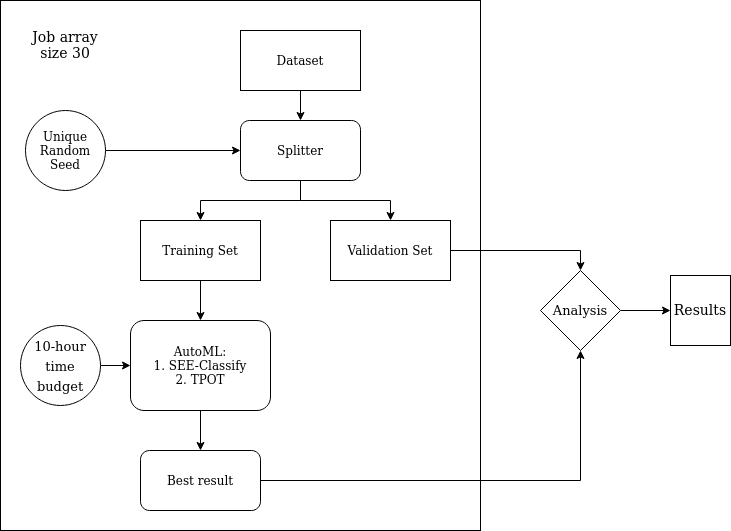

The diagram above was exported from draw.io. Its source (the exported page's mxGraphModel, read from the mxfile embedded in the PNG):
<mxGraphModel dx="2083" dy="631" grid="1" gridSize="10" guides="1" tooltips="1" connect="1" arrows="1" fold="1" page="1" pageScale="1" pageWidth="850" pageHeight="1100" math="0" shadow="0">
  <root>
    <mxCell id="0" />
    <mxCell id="1" parent="0" />
    <mxCell id="CVHn_2MJooryFTUMLmQN-20" value="" style="rounded=0;whiteSpace=wrap;html=1;" parent="1" vertex="1">
      <mxGeometry x="-10" y="10" width="480" height="530" as="geometry" />
    </mxCell>
    <mxCell id="CVHn_2MJooryFTUMLmQN-8" value="" style="edgeStyle=orthogonalEdgeStyle;rounded=0;orthogonalLoop=1;jettySize=auto;html=1;" parent="1" source="CVHn_2MJooryFTUMLmQN-1" target="CVHn_2MJooryFTUMLmQN-5" edge="1">
      <mxGeometry relative="1" as="geometry" />
    </mxCell>
    <mxCell id="CVHn_2MJooryFTUMLmQN-1" value="Dataset" style="rounded=0;whiteSpace=wrap;html=1;" parent="1" vertex="1">
      <mxGeometry x="230" y="40" width="120" height="60" as="geometry" />
    </mxCell>
    <mxCell id="CVHn_2MJooryFTUMLmQN-12" style="edgeStyle=orthogonalEdgeStyle;rounded=0;orthogonalLoop=1;jettySize=auto;html=1;entryX=0.5;entryY=0;entryDx=0;entryDy=0;" parent="1" source="CVHn_2MJooryFTUMLmQN-2" target="CVHn_2MJooryFTUMLmQN-11" edge="1">
      <mxGeometry relative="1" as="geometry" />
    </mxCell>
    <mxCell id="CVHn_2MJooryFTUMLmQN-2" value="Training Set" style="rounded=0;whiteSpace=wrap;html=1;" parent="1" vertex="1">
      <mxGeometry x="130" y="230" width="120" height="60" as="geometry" />
    </mxCell>
    <mxCell id="CVHn_2MJooryFTUMLmQN-25" style="edgeStyle=orthogonalEdgeStyle;rounded=0;orthogonalLoop=1;jettySize=auto;html=1;entryX=0.5;entryY=0;entryDx=0;entryDy=0;fontSize=13;" parent="1" source="CVHn_2MJooryFTUMLmQN-3" target="CVHn_2MJooryFTUMLmQN-24" edge="1">
      <mxGeometry relative="1" as="geometry" />
    </mxCell>
    <mxCell id="CVHn_2MJooryFTUMLmQN-3" value="Validation Set" style="rounded=0;whiteSpace=wrap;html=1;" parent="1" vertex="1">
      <mxGeometry x="320" y="230" width="120" height="60" as="geometry" />
    </mxCell>
    <mxCell id="CVHn_2MJooryFTUMLmQN-9" style="edgeStyle=orthogonalEdgeStyle;rounded=0;orthogonalLoop=1;jettySize=auto;html=1;entryX=0.5;entryY=0;entryDx=0;entryDy=0;" parent="1" source="CVHn_2MJooryFTUMLmQN-5" target="CVHn_2MJooryFTUMLmQN-2" edge="1">
      <mxGeometry relative="1" as="geometry" />
    </mxCell>
    <mxCell id="CVHn_2MJooryFTUMLmQN-10" style="edgeStyle=orthogonalEdgeStyle;rounded=0;orthogonalLoop=1;jettySize=auto;html=1;entryX=0.5;entryY=0;entryDx=0;entryDy=0;" parent="1" source="CVHn_2MJooryFTUMLmQN-5" target="CVHn_2MJooryFTUMLmQN-3" edge="1">
      <mxGeometry relative="1" as="geometry" />
    </mxCell>
    <mxCell id="CVHn_2MJooryFTUMLmQN-5" value="Splitter" style="rounded=1;whiteSpace=wrap;html=1;" parent="1" vertex="1">
      <mxGeometry x="230" y="130" width="120" height="60" as="geometry" />
    </mxCell>
    <mxCell id="CVHn_2MJooryFTUMLmQN-7" style="edgeStyle=orthogonalEdgeStyle;rounded=0;orthogonalLoop=1;jettySize=auto;html=1;entryX=0;entryY=0.5;entryDx=0;entryDy=0;" parent="1" source="CVHn_2MJooryFTUMLmQN-6" target="CVHn_2MJooryFTUMLmQN-5" edge="1">
      <mxGeometry relative="1" as="geometry" />
    </mxCell>
    <mxCell id="CVHn_2MJooryFTUMLmQN-6" value="Unique Random Seed" style="ellipse;whiteSpace=wrap;html=1;aspect=fixed;" parent="1" vertex="1">
      <mxGeometry x="15" y="120" width="80" height="80" as="geometry" />
    </mxCell>
    <mxCell id="CVHn_2MJooryFTUMLmQN-14" value="" style="edgeStyle=orthogonalEdgeStyle;rounded=0;orthogonalLoop=1;jettySize=auto;html=1;" parent="1" source="CVHn_2MJooryFTUMLmQN-11" target="CVHn_2MJooryFTUMLmQN-13" edge="1">
      <mxGeometry relative="1" as="geometry" />
    </mxCell>
    <mxCell id="CVHn_2MJooryFTUMLmQN-11" value="&lt;div&gt;AutoML:&lt;/div&gt;&lt;div&gt;1. SEE-Classify&lt;/div&gt;&lt;div&gt;2. TPOT&lt;br&gt;&lt;/div&gt;" style="rounded=1;whiteSpace=wrap;html=1;" parent="1" vertex="1">
      <mxGeometry x="120" y="330" width="140" height="90" as="geometry" />
    </mxCell>
    <mxCell id="CVHn_2MJooryFTUMLmQN-26" style="edgeStyle=orthogonalEdgeStyle;rounded=0;orthogonalLoop=1;jettySize=auto;html=1;entryX=0.5;entryY=1;entryDx=0;entryDy=0;fontSize=13;" parent="1" source="CVHn_2MJooryFTUMLmQN-13" target="CVHn_2MJooryFTUMLmQN-24" edge="1">
      <mxGeometry relative="1" as="geometry" />
    </mxCell>
    <mxCell id="CVHn_2MJooryFTUMLmQN-13" value="Best result" style="whiteSpace=wrap;html=1;rounded=1;" parent="1" vertex="1">
      <mxGeometry x="130" y="460" width="120" height="60" as="geometry" />
    </mxCell>
    <mxCell id="CVHn_2MJooryFTUMLmQN-21" value="&lt;font style=&quot;font-size: 14px&quot;&gt;Job array &lt;br&gt;size 30&lt;/font&gt;" style="text;html=1;strokeColor=none;fillColor=none;align=center;verticalAlign=middle;whiteSpace=wrap;rounded=0;" parent="1" vertex="1">
      <mxGeometry x="10" y="40" width="90" height="30" as="geometry" />
    </mxCell>
    <mxCell id="CVHn_2MJooryFTUMLmQN-23" value="" style="edgeStyle=orthogonalEdgeStyle;rounded=0;orthogonalLoop=1;jettySize=auto;html=1;fontSize=13;" parent="1" source="CVHn_2MJooryFTUMLmQN-22" target="CVHn_2MJooryFTUMLmQN-11" edge="1">
      <mxGeometry relative="1" as="geometry" />
    </mxCell>
    <mxCell id="CVHn_2MJooryFTUMLmQN-22" value="&lt;font style=&quot;font-size: 13px&quot;&gt;10-hour time budget&lt;/font&gt;" style="ellipse;whiteSpace=wrap;html=1;aspect=fixed;fontSize=17;" parent="1" vertex="1">
      <mxGeometry x="10" y="335" width="80" height="80" as="geometry" />
    </mxCell>
    <mxCell id="FpO4BvYyQLdi8SKrlxCh-1" style="edgeStyle=orthogonalEdgeStyle;rounded=0;orthogonalLoop=1;jettySize=auto;html=1;entryX=0;entryY=0.5;entryDx=0;entryDy=0;" edge="1" parent="1" source="CVHn_2MJooryFTUMLmQN-24" target="CVHn_2MJooryFTUMLmQN-36">
      <mxGeometry relative="1" as="geometry">
        <mxPoint x="660" y="320" as="targetPoint" />
      </mxGeometry>
    </mxCell>
    <mxCell id="CVHn_2MJooryFTUMLmQN-24" value="Analysis" style="rhombus;whiteSpace=wrap;html=1;fontSize=13;" parent="1" vertex="1">
      <mxGeometry x="530" y="280" width="80" height="80" as="geometry" />
    </mxCell>
    <mxCell id="CVHn_2MJooryFTUMLmQN-36" value="Results" style="rounded=0;whiteSpace=wrap;html=1;fontSize=14;" parent="1" vertex="1">
      <mxGeometry x="660" y="285" width="60" height="70" as="geometry" />
    </mxCell>
  </root>
</mxGraphModel>